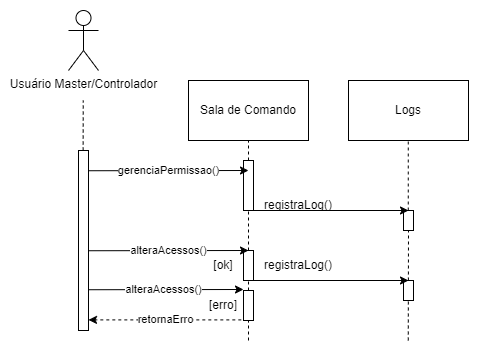

The diagram above was exported from draw.io. Its source (the exported page's mxGraphModel, read from the mxfile embedded in the PNG):
<mxGraphModel dx="1038" dy="539" grid="1" gridSize="10" guides="1" tooltips="1" connect="1" arrows="1" fold="1" page="1" pageScale="1" pageWidth="827" pageHeight="1169" math="0" shadow="0">
  <root>
    <mxCell id="0" />
    <mxCell id="1" parent="0" />
    <mxCell id="kPCqyMyfiR6p3aR-nVP7-1" value="" style="shape=umlLifeline;participant=umlActor;perimeter=lifelinePerimeter;whiteSpace=wrap;html=1;container=1;collapsible=0;recursiveResize=0;verticalAlign=top;spacingTop=36;outlineConnect=0;size=40;" parent="1" vertex="1">
      <mxGeometry x="120" y="70" width="20" height="300" as="geometry" />
    </mxCell>
    <mxCell id="kPCqyMyfiR6p3aR-nVP7-2" value="" style="html=1;points=[];perimeter=orthogonalPerimeter;" parent="kPCqyMyfiR6p3aR-nVP7-1" vertex="1">
      <mxGeometry x="10" y="60" width="10" height="240" as="geometry" />
    </mxCell>
    <mxCell id="kPCqyMyfiR6p3aR-nVP7-3" value="Usuário Master/Usuário Controlador/&lt;br&gt;Passageiro VIP" style="text;html=1;strokeColor=none;fillColor=none;align=center;verticalAlign=middle;whiteSpace=wrap;rounded=0;" parent="1" vertex="1">
      <mxGeometry x="30" y="30" width="230" height="30" as="geometry" />
    </mxCell>
    <mxCell id="kPCqyMyfiR6p3aR-nVP7-4" value="" style="endArrow=classic;html=1;rounded=0;exitX=0.971;exitY=0.076;exitDx=0;exitDy=0;exitPerimeter=0;" parent="1" source="kPCqyMyfiR6p3aR-nVP7-2" edge="1">
      <mxGeometry width="50" height="50" relative="1" as="geometry">
        <mxPoint x="410" y="240" as="sourcePoint" />
        <mxPoint x="240" y="148" as="targetPoint" />
      </mxGeometry>
    </mxCell>
    <mxCell id="kPCqyMyfiR6p3aR-nVP7-5" value="new()" style="text;html=1;strokeColor=none;fillColor=none;align=center;verticalAlign=middle;whiteSpace=wrap;rounded=0;" parent="1" vertex="1">
      <mxGeometry x="140" y="120" width="60" height="30" as="geometry" />
    </mxCell>
    <mxCell id="kPCqyMyfiR6p3aR-nVP7-6" value="Usuário" style="rounded=0;whiteSpace=wrap;html=1;" parent="1" vertex="1">
      <mxGeometry x="240" y="110" width="120" height="60" as="geometry" />
    </mxCell>
    <mxCell id="kPCqyMyfiR6p3aR-nVP7-7" value="" style="endArrow=none;dashed=1;html=1;dashPattern=1 3;strokeWidth=2;rounded=0;entryX=0.5;entryY=1;entryDx=0;entryDy=0;" parent="1" target="kPCqyMyfiR6p3aR-nVP7-6" edge="1">
      <mxGeometry width="50" height="50" relative="1" as="geometry">
        <mxPoint x="300" y="370" as="sourcePoint" />
        <mxPoint x="550" y="210" as="targetPoint" />
      </mxGeometry>
    </mxCell>
    <mxCell id="kPCqyMyfiR6p3aR-nVP7-9" value="cadastrar()" style="text;html=1;strokeColor=none;fillColor=none;align=center;verticalAlign=middle;whiteSpace=wrap;rounded=0;" parent="1" vertex="1">
      <mxGeometry x="150" y="170" width="60" height="30" as="geometry" />
    </mxCell>
    <mxCell id="kPCqyMyfiR6p3aR-nVP7-11" value="registraLogs()" style="text;html=1;strokeColor=none;fillColor=none;align=center;verticalAlign=middle;whiteSpace=wrap;rounded=0;" parent="1" vertex="1">
      <mxGeometry x="350" y="210" width="60" height="30" as="geometry" />
    </mxCell>
    <mxCell id="kPCqyMyfiR6p3aR-nVP7-12" value="Sala de Comando" style="rounded=0;whiteSpace=wrap;html=1;" parent="1" vertex="1">
      <mxGeometry x="400" y="110" width="120" height="60" as="geometry" />
    </mxCell>
    <mxCell id="kPCqyMyfiR6p3aR-nVP7-13" value="" style="endArrow=none;dashed=1;html=1;dashPattern=1 3;strokeWidth=2;rounded=0;entryX=0.5;entryY=1;entryDx=0;entryDy=0;startArrow=none;" parent="1" source="WUugZtzy38GcIi3glHtc-1" edge="1">
      <mxGeometry width="50" height="50" relative="1" as="geometry">
        <mxPoint x="459.7600000000001" y="370" as="sourcePoint" />
        <mxPoint x="459.7599999999999" y="170" as="targetPoint" />
      </mxGeometry>
    </mxCell>
    <mxCell id="qiCP5x4_UJjbZF0x4PmB-1" value="" style="html=1;points=[];perimeter=orthogonalPerimeter;" parent="1" vertex="1">
      <mxGeometry x="295" y="200" width="10" height="40" as="geometry" />
    </mxCell>
    <mxCell id="u_qVOXzbkWEXhdWVfj9_-1" value="&lt;span style=&quot;font-weight: 700;&quot;&gt;UC01 - &lt;/span&gt;Realiza Cadastro" style="text;html=1;strokeColor=none;fillColor=none;align=center;verticalAlign=middle;whiteSpace=wrap;rounded=0;" parent="1" vertex="1">
      <mxGeometry x="90" y="10" width="300" height="30" as="geometry" />
    </mxCell>
    <mxCell id="WUugZtzy38GcIi3glHtc-1" value="" style="html=1;points=[];perimeter=orthogonalPerimeter;" parent="1" vertex="1">
      <mxGeometry x="455" y="240" width="10" height="40" as="geometry" />
    </mxCell>
    <mxCell id="WUugZtzy38GcIi3glHtc-2" value="" style="endArrow=none;dashed=1;html=1;dashPattern=1 3;strokeWidth=2;rounded=0;entryX=0.5;entryY=1;entryDx=0;entryDy=0;" parent="1" target="WUugZtzy38GcIi3glHtc-1" edge="1">
      <mxGeometry width="50" height="50" relative="1" as="geometry">
        <mxPoint x="459.7600000000002" y="369.9999999999999" as="sourcePoint" />
        <mxPoint x="459.75999999999954" y="169.9999999999999" as="targetPoint" />
      </mxGeometry>
    </mxCell>
    <mxCell id="kPCqyMyfiR6p3aR-nVP7-8" value="" style="endArrow=classic;html=1;rounded=0;exitX=0.971;exitY=0.076;exitDx=0;exitDy=0;exitPerimeter=0;" parent="1" edge="1">
      <mxGeometry width="50" height="50" relative="1" as="geometry">
        <mxPoint x="140.00000000000003" y="200.24" as="sourcePoint" />
        <mxPoint x="300" y="200" as="targetPoint" />
      </mxGeometry>
    </mxCell>
    <mxCell id="kPCqyMyfiR6p3aR-nVP7-10" value="" style="endArrow=classic;html=1;rounded=0;exitX=0.971;exitY=0.076;exitDx=0;exitDy=0;exitPerimeter=0;" parent="1" edge="1">
      <mxGeometry width="50" height="50" relative="1" as="geometry">
        <mxPoint x="300" y="240" as="sourcePoint" />
        <mxPoint x="460" y="240" as="targetPoint" />
      </mxGeometry>
    </mxCell>
  </root>
</mxGraphModel>